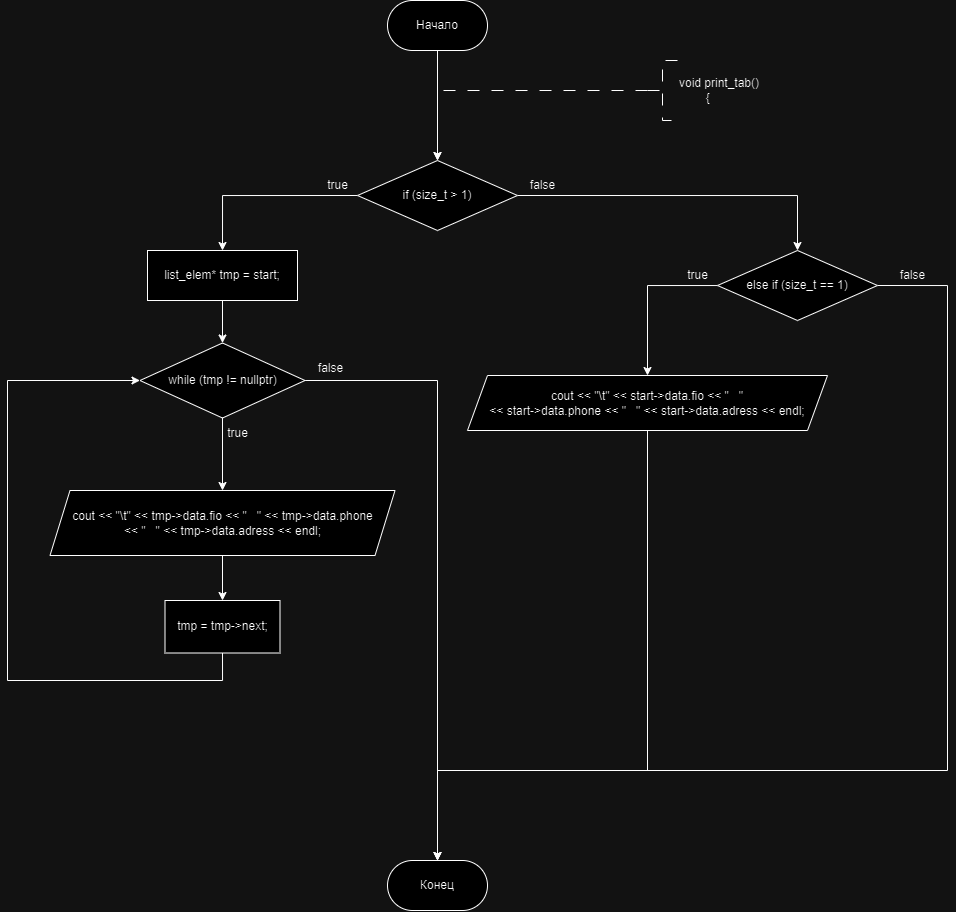

The diagram above was exported from draw.io. Its source (the exported page's mxGraphModel, read from the mxfile embedded in the PNG):
<mxGraphModel dx="1704" dy="582" grid="1" gridSize="10" guides="1" tooltips="1" connect="1" arrows="1" fold="1" page="1" pageScale="1" pageWidth="827" pageHeight="1169" math="0" shadow="0">
  <root>
    <mxCell id="WIyWlLk6GJQsqaUBKTNV-0" />
    <mxCell id="WIyWlLk6GJQsqaUBKTNV-1" parent="WIyWlLk6GJQsqaUBKTNV-0" />
    <mxCell id="5GiZVAnEFbaL6DP_LlyW-65" value="" style="edgeStyle=orthogonalEdgeStyle;rounded=0;orthogonalLoop=1;jettySize=auto;html=1;entryX=0.5;entryY=0;entryDx=0;entryDy=0;" edge="1" parent="WIyWlLk6GJQsqaUBKTNV-1" source="5GiZVAnEFbaL6DP_LlyW-66">
      <mxGeometry relative="1" as="geometry">
        <mxPoint x="359.9999999999998" y="350" as="targetPoint" />
      </mxGeometry>
    </mxCell>
    <mxCell id="5GiZVAnEFbaL6DP_LlyW-66" value="Начало" style="rounded=1;whiteSpace=wrap;html=1;arcSize=50;" vertex="1" parent="WIyWlLk6GJQsqaUBKTNV-1">
      <mxGeometry x="310" y="190" width="100" height="50" as="geometry" />
    </mxCell>
    <mxCell id="5GiZVAnEFbaL6DP_LlyW-67" style="edgeStyle=orthogonalEdgeStyle;rounded=0;orthogonalLoop=1;jettySize=auto;html=1;exitX=0;exitY=0.5;exitDx=0;exitDy=0;exitPerimeter=0;dashed=1;dashPattern=12 12;entryX=0.5;entryY=0;entryDx=0;entryDy=0;" edge="1" parent="WIyWlLk6GJQsqaUBKTNV-1" source="5GiZVAnEFbaL6DP_LlyW-68">
      <mxGeometry relative="1" as="geometry">
        <mxPoint x="359.9999999999998" y="350" as="targetPoint" />
        <Array as="points">
          <mxPoint x="360" y="280" />
        </Array>
      </mxGeometry>
    </mxCell>
    <mxCell id="5GiZVAnEFbaL6DP_LlyW-68" value="&lt;div&gt;void print_tab()&lt;/div&gt;&lt;div&gt;&lt;span style=&quot;white-space-collapse: collapse;&quot;&gt;&lt;span style=&quot;white-space-collapse: preserve;&quot;&gt;&#09;&lt;/span&gt;{&lt;/span&gt;&lt;/div&gt;" style="strokeWidth=1;html=1;shape=mxgraph.flowchart.annotation_2;align=left;labelPosition=right;pointerEvents=1;dashed=1;dashPattern=12 12;" vertex="1" parent="WIyWlLk6GJQsqaUBKTNV-1">
      <mxGeometry x="570" y="250" width="30" height="60" as="geometry" />
    </mxCell>
    <mxCell id="5GiZVAnEFbaL6DP_LlyW-69" value="Конец" style="rounded=1;whiteSpace=wrap;html=1;arcSize=50;" vertex="1" parent="WIyWlLk6GJQsqaUBKTNV-1">
      <mxGeometry x="310" y="1050" width="100" height="50" as="geometry" />
    </mxCell>
    <mxCell id="5GiZVAnEFbaL6DP_LlyW-220" style="edgeStyle=orthogonalEdgeStyle;rounded=0;orthogonalLoop=1;jettySize=auto;html=1;exitX=0.5;exitY=1;exitDx=0;exitDy=0;entryX=0;entryY=0.5;entryDx=0;entryDy=0;" edge="1" parent="WIyWlLk6GJQsqaUBKTNV-1" source="5GiZVAnEFbaL6DP_LlyW-218">
      <mxGeometry relative="1" as="geometry">
        <mxPoint x="115" y="592.4999999999998" as="targetPoint" />
        <Array as="points">
          <mxPoint x="190" y="870" />
          <mxPoint x="-120" y="870" />
          <mxPoint x="-120" y="593" />
        </Array>
      </mxGeometry>
    </mxCell>
    <mxCell id="5GiZVAnEFbaL6DP_LlyW-241" style="edgeStyle=orthogonalEdgeStyle;rounded=0;orthogonalLoop=1;jettySize=auto;html=1;exitX=0;exitY=0.5;exitDx=0;exitDy=0;entryX=0.5;entryY=0;entryDx=0;entryDy=0;" edge="1" parent="WIyWlLk6GJQsqaUBKTNV-1" source="5GiZVAnEFbaL6DP_LlyW-239" target="5GiZVAnEFbaL6DP_LlyW-240">
      <mxGeometry relative="1" as="geometry" />
    </mxCell>
    <mxCell id="5GiZVAnEFbaL6DP_LlyW-255" style="edgeStyle=orthogonalEdgeStyle;rounded=0;orthogonalLoop=1;jettySize=auto;html=1;exitX=1;exitY=0.5;exitDx=0;exitDy=0;entryX=0.5;entryY=0;entryDx=0;entryDy=0;" edge="1" parent="WIyWlLk6GJQsqaUBKTNV-1" source="5GiZVAnEFbaL6DP_LlyW-239" target="5GiZVAnEFbaL6DP_LlyW-249">
      <mxGeometry relative="1" as="geometry" />
    </mxCell>
    <mxCell id="5GiZVAnEFbaL6DP_LlyW-239" value="if (size_t &amp;gt; 1)" style="rhombus;whiteSpace=wrap;html=1;" vertex="1" parent="WIyWlLk6GJQsqaUBKTNV-1">
      <mxGeometry x="280" y="350" width="160" height="70" as="geometry" />
    </mxCell>
    <mxCell id="5GiZVAnEFbaL6DP_LlyW-243" value="" style="edgeStyle=orthogonalEdgeStyle;rounded=0;orthogonalLoop=1;jettySize=auto;html=1;" edge="1" parent="WIyWlLk6GJQsqaUBKTNV-1" source="5GiZVAnEFbaL6DP_LlyW-240" target="5GiZVAnEFbaL6DP_LlyW-242">
      <mxGeometry relative="1" as="geometry" />
    </mxCell>
    <mxCell id="5GiZVAnEFbaL6DP_LlyW-240" value="list_elem* tmp = start;" style="whiteSpace=wrap;html=1;" vertex="1" parent="WIyWlLk6GJQsqaUBKTNV-1">
      <mxGeometry x="70" y="440" width="150" height="50" as="geometry" />
    </mxCell>
    <mxCell id="5GiZVAnEFbaL6DP_LlyW-245" value="" style="edgeStyle=orthogonalEdgeStyle;rounded=0;orthogonalLoop=1;jettySize=auto;html=1;" edge="1" parent="WIyWlLk6GJQsqaUBKTNV-1" source="5GiZVAnEFbaL6DP_LlyW-242" target="5GiZVAnEFbaL6DP_LlyW-244">
      <mxGeometry relative="1" as="geometry" />
    </mxCell>
    <mxCell id="5GiZVAnEFbaL6DP_LlyW-250" style="edgeStyle=orthogonalEdgeStyle;rounded=0;orthogonalLoop=1;jettySize=auto;html=1;exitX=1;exitY=0.5;exitDx=0;exitDy=0;entryX=0.5;entryY=0;entryDx=0;entryDy=0;" edge="1" parent="WIyWlLk6GJQsqaUBKTNV-1" source="5GiZVAnEFbaL6DP_LlyW-242" target="5GiZVAnEFbaL6DP_LlyW-69">
      <mxGeometry relative="1" as="geometry">
        <mxPoint x="190" y="1101.3912831182065" as="targetPoint" />
      </mxGeometry>
    </mxCell>
    <mxCell id="5GiZVAnEFbaL6DP_LlyW-242" value="while (tmp != nullptr)" style="rhombus;whiteSpace=wrap;html=1;" vertex="1" parent="WIyWlLk6GJQsqaUBKTNV-1">
      <mxGeometry x="62.5" y="532.5" width="165" height="75" as="geometry" />
    </mxCell>
    <mxCell id="5GiZVAnEFbaL6DP_LlyW-247" value="" style="edgeStyle=orthogonalEdgeStyle;rounded=0;orthogonalLoop=1;jettySize=auto;html=1;" edge="1" parent="WIyWlLk6GJQsqaUBKTNV-1" source="5GiZVAnEFbaL6DP_LlyW-244" target="5GiZVAnEFbaL6DP_LlyW-246">
      <mxGeometry relative="1" as="geometry" />
    </mxCell>
    <UserObject label="cout &amp;lt;&amp;lt; &quot;\t&quot; &amp;lt;&amp;lt; tmp-&amp;gt;data.fio &amp;lt;&amp;lt; &quot;&amp;nbsp; &amp;nbsp;&quot; &amp;lt;&amp;lt; tmp-&amp;gt;data.phone&lt;div&gt;&amp;lt;&amp;lt; &quot;&amp;nbsp; &amp;nbsp;&quot; &amp;lt;&amp;lt; tmp-&amp;gt;data.adress &amp;lt;&amp;lt; endl;&lt;/div&gt;" link="cout &lt;&lt; &quot;\t&quot; &lt;&lt; tmp-&gt;data.fio &lt;&lt; &quot;   &quot; &lt;&lt; tmp-&gt;data.phone &lt;&lt; &quot;   &quot; &lt;&lt; tmp-&gt;data.adress &lt;&lt; endl;" id="5GiZVAnEFbaL6DP_LlyW-244">
      <mxCell style="shape=parallelogram;perimeter=parallelogramPerimeter;whiteSpace=wrap;html=1;fixedSize=1;" vertex="1" parent="WIyWlLk6GJQsqaUBKTNV-1">
        <mxGeometry x="-27.5" y="680" width="345" height="65" as="geometry" />
      </mxCell>
    </UserObject>
    <mxCell id="5GiZVAnEFbaL6DP_LlyW-248" style="edgeStyle=orthogonalEdgeStyle;rounded=0;orthogonalLoop=1;jettySize=auto;html=1;exitX=0.5;exitY=1;exitDx=0;exitDy=0;entryX=0;entryY=0.5;entryDx=0;entryDy=0;" edge="1" parent="WIyWlLk6GJQsqaUBKTNV-1" source="5GiZVAnEFbaL6DP_LlyW-246" target="5GiZVAnEFbaL6DP_LlyW-242">
      <mxGeometry relative="1" as="geometry">
        <Array as="points">
          <mxPoint x="145" y="870" />
          <mxPoint x="-70" y="870" />
          <mxPoint x="-70" y="570" />
        </Array>
      </mxGeometry>
    </mxCell>
    <mxCell id="5GiZVAnEFbaL6DP_LlyW-246" value="tmp = tmp-&gt;next;" style="whiteSpace=wrap;html=1;" vertex="1" parent="WIyWlLk6GJQsqaUBKTNV-1">
      <mxGeometry x="87.5" y="790" width="115" height="52.5" as="geometry" />
    </mxCell>
    <mxCell id="5GiZVAnEFbaL6DP_LlyW-252" value="" style="edgeStyle=orthogonalEdgeStyle;rounded=0;orthogonalLoop=1;jettySize=auto;html=1;" edge="1" parent="WIyWlLk6GJQsqaUBKTNV-1" source="5GiZVAnEFbaL6DP_LlyW-249" target="5GiZVAnEFbaL6DP_LlyW-251">
      <mxGeometry relative="1" as="geometry">
        <Array as="points">
          <mxPoint x="570" y="475" />
        </Array>
      </mxGeometry>
    </mxCell>
    <mxCell id="5GiZVAnEFbaL6DP_LlyW-261" style="edgeStyle=orthogonalEdgeStyle;rounded=0;orthogonalLoop=1;jettySize=auto;html=1;exitX=1;exitY=0.5;exitDx=0;exitDy=0;entryX=0.5;entryY=0;entryDx=0;entryDy=0;" edge="1" parent="WIyWlLk6GJQsqaUBKTNV-1" source="5GiZVAnEFbaL6DP_LlyW-249" target="5GiZVAnEFbaL6DP_LlyW-69">
      <mxGeometry relative="1" as="geometry">
        <Array as="points">
          <mxPoint x="870" y="475" />
          <mxPoint x="870" y="960" />
          <mxPoint x="360" y="960" />
        </Array>
      </mxGeometry>
    </mxCell>
    <mxCell id="5GiZVAnEFbaL6DP_LlyW-249" value="else if (size_t == 1)" style="rhombus;whiteSpace=wrap;html=1;" vertex="1" parent="WIyWlLk6GJQsqaUBKTNV-1">
      <mxGeometry x="640" y="440" width="160" height="70" as="geometry" />
    </mxCell>
    <mxCell id="5GiZVAnEFbaL6DP_LlyW-260" style="edgeStyle=orthogonalEdgeStyle;rounded=0;orthogonalLoop=1;jettySize=auto;html=1;exitX=0.5;exitY=1;exitDx=0;exitDy=0;entryX=0.5;entryY=0;entryDx=0;entryDy=0;" edge="1" parent="WIyWlLk6GJQsqaUBKTNV-1" source="5GiZVAnEFbaL6DP_LlyW-251" target="5GiZVAnEFbaL6DP_LlyW-69">
      <mxGeometry relative="1" as="geometry">
        <Array as="points">
          <mxPoint x="570" y="960" />
          <mxPoint x="360" y="960" />
        </Array>
      </mxGeometry>
    </mxCell>
    <UserObject label="cout &amp;lt;&amp;lt; &quot;\t&quot; &amp;lt;&amp;lt; start-&amp;gt;data.fio &amp;lt;&amp;lt; &quot;&amp;nbsp; &amp;nbsp;&quot;&lt;div&gt;&amp;lt;&amp;lt; start-&amp;gt;data.phone &amp;lt;&amp;lt; &quot;&amp;nbsp; &amp;nbsp;&quot; &amp;lt;&amp;lt; start-&amp;gt;data.adress &amp;lt;&amp;lt; endl;&lt;/div&gt;" link="cout &lt;&lt; &quot;\t&quot; &lt;&lt; start-&gt;data.fio &lt;&lt; &quot;   &quot; &lt;&lt; start-&gt;data.phone &lt;&lt; &quot;   &quot; &lt;&lt; start-&gt;data.adress &lt;&lt; endl;" id="5GiZVAnEFbaL6DP_LlyW-251">
      <mxCell style="shape=parallelogram;perimeter=parallelogramPerimeter;whiteSpace=wrap;html=1;fixedSize=1;" vertex="1" parent="WIyWlLk6GJQsqaUBKTNV-1">
        <mxGeometry x="390" y="565" width="360" height="55" as="geometry" />
      </mxCell>
    </UserObject>
    <mxCell id="5GiZVAnEFbaL6DP_LlyW-253" value="true" style="text;html=1;align=center;verticalAlign=middle;resizable=0;points=[];autosize=1;strokeColor=none;fillColor=none;" vertex="1" parent="WIyWlLk6GJQsqaUBKTNV-1">
      <mxGeometry x="140" y="607.5" width="40" height="30" as="geometry" />
    </mxCell>
    <mxCell id="5GiZVAnEFbaL6DP_LlyW-254" value="false" style="text;html=1;align=center;verticalAlign=middle;resizable=0;points=[];autosize=1;strokeColor=none;fillColor=none;" vertex="1" parent="WIyWlLk6GJQsqaUBKTNV-1">
      <mxGeometry x="227.5" y="542.5" width="50" height="30" as="geometry" />
    </mxCell>
    <mxCell id="5GiZVAnEFbaL6DP_LlyW-256" value="true" style="text;html=1;align=center;verticalAlign=middle;resizable=0;points=[];autosize=1;strokeColor=none;fillColor=none;" vertex="1" parent="WIyWlLk6GJQsqaUBKTNV-1">
      <mxGeometry x="600" y="450" width="40" height="30" as="geometry" />
    </mxCell>
    <mxCell id="5GiZVAnEFbaL6DP_LlyW-257" value="true" style="text;html=1;align=center;verticalAlign=middle;resizable=0;points=[];autosize=1;strokeColor=none;fillColor=none;" vertex="1" parent="WIyWlLk6GJQsqaUBKTNV-1">
      <mxGeometry x="240" y="360" width="40" height="30" as="geometry" />
    </mxCell>
    <mxCell id="5GiZVAnEFbaL6DP_LlyW-258" value="false" style="text;html=1;align=center;verticalAlign=middle;resizable=0;points=[];autosize=1;strokeColor=none;fillColor=none;" vertex="1" parent="WIyWlLk6GJQsqaUBKTNV-1">
      <mxGeometry x="810" y="450" width="50" height="30" as="geometry" />
    </mxCell>
    <mxCell id="5GiZVAnEFbaL6DP_LlyW-259" value="false" style="text;html=1;align=center;verticalAlign=middle;resizable=0;points=[];autosize=1;strokeColor=none;fillColor=none;" vertex="1" parent="WIyWlLk6GJQsqaUBKTNV-1">
      <mxGeometry x="440" y="360" width="50" height="30" as="geometry" />
    </mxCell>
  </root>
</mxGraphModel>